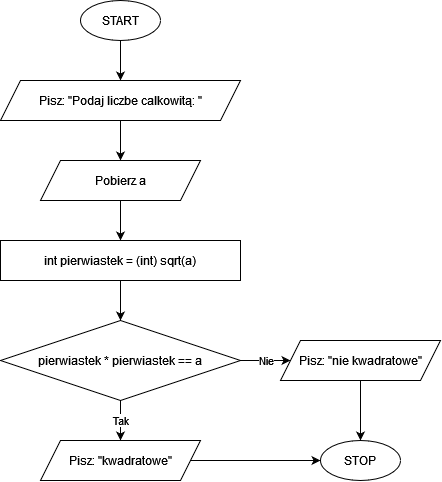

The diagram above was exported from draw.io. Its source (the exported page's mxGraphModel, read from the mxfile embedded in the PNG):
<mxGraphModel dx="1507" dy="1073" grid="1" gridSize="10" guides="1" tooltips="1" connect="1" arrows="1" fold="1" page="1" pageScale="1" pageWidth="850" pageHeight="1100" math="0" shadow="0">
  <root>
    <mxCell id="0" />
    <mxCell id="1" parent="0" />
    <mxCell id="iBnhB5FHsJh4kyd5KHBv-3" value="" style="edgeStyle=orthogonalEdgeStyle;rounded=0;orthogonalLoop=1;jettySize=auto;html=1;" edge="1" parent="1" source="iBnhB5FHsJh4kyd5KHBv-1" target="iBnhB5FHsJh4kyd5KHBv-2">
      <mxGeometry relative="1" as="geometry" />
    </mxCell>
    <mxCell id="iBnhB5FHsJh4kyd5KHBv-1" value="START" style="ellipse;whiteSpace=wrap;html=1;" vertex="1" parent="1">
      <mxGeometry x="40" y="40" width="80" height="40" as="geometry" />
    </mxCell>
    <mxCell id="iBnhB5FHsJh4kyd5KHBv-5" value="" style="edgeStyle=orthogonalEdgeStyle;rounded=0;orthogonalLoop=1;jettySize=auto;html=1;" edge="1" parent="1" source="iBnhB5FHsJh4kyd5KHBv-2" target="iBnhB5FHsJh4kyd5KHBv-4">
      <mxGeometry relative="1" as="geometry" />
    </mxCell>
    <mxCell id="iBnhB5FHsJh4kyd5KHBv-2" value="Pisz: &quot;Podaj liczbe calkowitą: &quot;" style="shape=parallelogram;perimeter=parallelogramPerimeter;whiteSpace=wrap;html=1;fixedSize=1;" vertex="1" parent="1">
      <mxGeometry x="-40" y="120" width="240" height="40" as="geometry" />
    </mxCell>
    <mxCell id="iBnhB5FHsJh4kyd5KHBv-7" value="" style="edgeStyle=orthogonalEdgeStyle;rounded=0;orthogonalLoop=1;jettySize=auto;html=1;" edge="1" parent="1" source="iBnhB5FHsJh4kyd5KHBv-4" target="iBnhB5FHsJh4kyd5KHBv-6">
      <mxGeometry relative="1" as="geometry" />
    </mxCell>
    <mxCell id="iBnhB5FHsJh4kyd5KHBv-4" value="Pobierz a" style="shape=parallelogram;perimeter=parallelogramPerimeter;whiteSpace=wrap;html=1;fixedSize=1;" vertex="1" parent="1">
      <mxGeometry y="200" width="160" height="40" as="geometry" />
    </mxCell>
    <mxCell id="iBnhB5FHsJh4kyd5KHBv-9" value="" style="edgeStyle=orthogonalEdgeStyle;rounded=0;orthogonalLoop=1;jettySize=auto;html=1;" edge="1" parent="1" source="iBnhB5FHsJh4kyd5KHBv-6" target="iBnhB5FHsJh4kyd5KHBv-8">
      <mxGeometry relative="1" as="geometry" />
    </mxCell>
    <mxCell id="iBnhB5FHsJh4kyd5KHBv-6" value="int pierwiastek = (int) sqrt(a)" style="whiteSpace=wrap;html=1;" vertex="1" parent="1">
      <mxGeometry x="-40" y="280" width="240" height="40" as="geometry" />
    </mxCell>
    <mxCell id="iBnhB5FHsJh4kyd5KHBv-11" value="Tak" style="edgeStyle=orthogonalEdgeStyle;rounded=0;orthogonalLoop=1;jettySize=auto;html=1;" edge="1" parent="1" source="iBnhB5FHsJh4kyd5KHBv-8" target="iBnhB5FHsJh4kyd5KHBv-10">
      <mxGeometry relative="1" as="geometry" />
    </mxCell>
    <mxCell id="iBnhB5FHsJh4kyd5KHBv-14" value="Nie" style="edgeStyle=orthogonalEdgeStyle;rounded=0;orthogonalLoop=1;jettySize=auto;html=1;" edge="1" parent="1" source="iBnhB5FHsJh4kyd5KHBv-8" target="iBnhB5FHsJh4kyd5KHBv-13">
      <mxGeometry relative="1" as="geometry" />
    </mxCell>
    <mxCell id="iBnhB5FHsJh4kyd5KHBv-8" value="pierwiastek * pierwiastek == a" style="rhombus;whiteSpace=wrap;html=1;" vertex="1" parent="1">
      <mxGeometry x="-40" y="360" width="240" height="80" as="geometry" />
    </mxCell>
    <mxCell id="iBnhB5FHsJh4kyd5KHBv-17" value="" style="edgeStyle=orthogonalEdgeStyle;rounded=0;orthogonalLoop=1;jettySize=auto;html=1;" edge="1" parent="1" source="iBnhB5FHsJh4kyd5KHBv-10" target="iBnhB5FHsJh4kyd5KHBv-16">
      <mxGeometry relative="1" as="geometry" />
    </mxCell>
    <mxCell id="iBnhB5FHsJh4kyd5KHBv-10" value="Pisz: &quot;kwadratowe&quot;" style="shape=parallelogram;perimeter=parallelogramPerimeter;whiteSpace=wrap;html=1;fixedSize=1;" vertex="1" parent="1">
      <mxGeometry y="480" width="160" height="40" as="geometry" />
    </mxCell>
    <mxCell id="iBnhB5FHsJh4kyd5KHBv-18" value="" style="edgeStyle=orthogonalEdgeStyle;rounded=0;orthogonalLoop=1;jettySize=auto;html=1;" edge="1" parent="1" source="iBnhB5FHsJh4kyd5KHBv-13" target="iBnhB5FHsJh4kyd5KHBv-16">
      <mxGeometry relative="1" as="geometry" />
    </mxCell>
    <mxCell id="iBnhB5FHsJh4kyd5KHBv-13" value="Pisz: &quot;nie kwadratowe&quot;" style="shape=parallelogram;perimeter=parallelogramPerimeter;whiteSpace=wrap;html=1;fixedSize=1;" vertex="1" parent="1">
      <mxGeometry x="240" y="380" width="160" height="40" as="geometry" />
    </mxCell>
    <mxCell id="iBnhB5FHsJh4kyd5KHBv-16" value="STOP" style="ellipse;whiteSpace=wrap;html=1;" vertex="1" parent="1">
      <mxGeometry x="280" y="480" width="80" height="40" as="geometry" />
    </mxCell>
  </root>
</mxGraphModel>